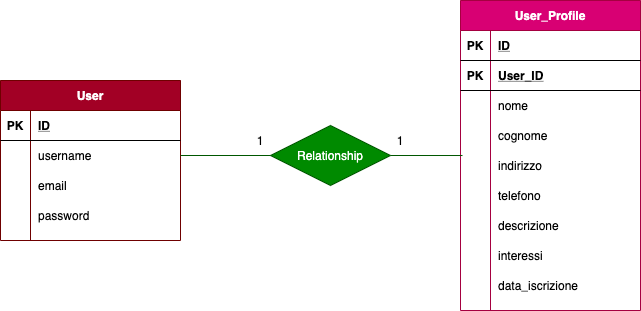

The diagram above was exported from draw.io. Its source (the exported page's mxGraphModel, read from the mxfile embedded in the PNG):
<mxGraphModel dx="325" dy="578" grid="1" gridSize="10" guides="1" tooltips="1" connect="1" arrows="1" fold="1" page="1" pageScale="1" pageWidth="827" pageHeight="1169" math="0" shadow="0">
  <root>
    <mxCell id="0" />
    <mxCell id="1" parent="0" />
    <mxCell id="2" value="User" style="shape=table;startSize=30;container=1;collapsible=1;childLayout=tableLayout;fixedRows=1;rowLines=0;fontStyle=1;align=center;resizeLast=1;fillColor=#a20025;strokeColor=#6F0000;fontColor=#ffffff;" vertex="1" parent="1">
      <mxGeometry x="60" y="120" width="180" height="160" as="geometry" />
    </mxCell>
    <mxCell id="3" value="" style="shape=partialRectangle;collapsible=0;dropTarget=0;pointerEvents=0;fillColor=none;top=0;left=0;bottom=1;right=0;points=[[0,0.5],[1,0.5]];portConstraint=eastwest;" vertex="1" parent="2">
      <mxGeometry y="30" width="180" height="30" as="geometry" />
    </mxCell>
    <mxCell id="4" value="PK" style="shape=partialRectangle;connectable=0;fillColor=none;top=0;left=0;bottom=0;right=0;fontStyle=1;overflow=hidden;" vertex="1" parent="3">
      <mxGeometry width="30" height="30" as="geometry" />
    </mxCell>
    <mxCell id="5" value="ID" style="shape=partialRectangle;connectable=0;fillColor=none;top=0;left=0;bottom=0;right=0;align=left;spacingLeft=6;fontStyle=5;overflow=hidden;" vertex="1" parent="3">
      <mxGeometry x="30" width="150" height="30" as="geometry" />
    </mxCell>
    <mxCell id="6" value="" style="shape=partialRectangle;collapsible=0;dropTarget=0;pointerEvents=0;fillColor=none;top=0;left=0;bottom=0;right=0;points=[[0,0.5],[1,0.5]];portConstraint=eastwest;" vertex="1" parent="2">
      <mxGeometry y="60" width="180" height="30" as="geometry" />
    </mxCell>
    <mxCell id="7" value="" style="shape=partialRectangle;connectable=0;fillColor=none;top=0;left=0;bottom=0;right=0;editable=1;overflow=hidden;" vertex="1" parent="6">
      <mxGeometry width="30" height="30" as="geometry" />
    </mxCell>
    <mxCell id="8" value="username" style="shape=partialRectangle;connectable=0;fillColor=none;top=0;left=0;bottom=0;right=0;align=left;spacingLeft=6;overflow=hidden;" vertex="1" parent="6">
      <mxGeometry x="30" width="150" height="30" as="geometry" />
    </mxCell>
    <mxCell id="12" value="" style="shape=partialRectangle;collapsible=0;dropTarget=0;pointerEvents=0;fillColor=none;top=0;left=0;bottom=0;right=0;points=[[0,0.5],[1,0.5]];portConstraint=eastwest;" vertex="1" parent="2">
      <mxGeometry y="90" width="180" height="30" as="geometry" />
    </mxCell>
    <mxCell id="13" value="" style="shape=partialRectangle;connectable=0;fillColor=none;top=0;left=0;bottom=0;right=0;editable=1;overflow=hidden;" vertex="1" parent="12">
      <mxGeometry width="30" height="30" as="geometry" />
    </mxCell>
    <mxCell id="14" value="email" style="shape=partialRectangle;connectable=0;fillColor=none;top=0;left=0;bottom=0;right=0;align=left;spacingLeft=6;overflow=hidden;" vertex="1" parent="12">
      <mxGeometry x="30" width="150" height="30" as="geometry" />
    </mxCell>
    <mxCell id="15" value="" style="shape=partialRectangle;collapsible=0;dropTarget=0;pointerEvents=0;fillColor=none;top=0;left=0;bottom=0;right=0;points=[[0,0.5],[1,0.5]];portConstraint=eastwest;" vertex="1" parent="2">
      <mxGeometry y="120" width="180" height="30" as="geometry" />
    </mxCell>
    <mxCell id="16" value="" style="shape=partialRectangle;connectable=0;fillColor=none;top=0;left=0;bottom=0;right=0;editable=1;overflow=hidden;" vertex="1" parent="15">
      <mxGeometry width="30" height="30" as="geometry" />
    </mxCell>
    <mxCell id="17" value="password" style="shape=partialRectangle;connectable=0;fillColor=none;top=0;left=0;bottom=0;right=0;align=left;spacingLeft=6;overflow=hidden;" vertex="1" parent="15">
      <mxGeometry x="30" width="150" height="30" as="geometry" />
    </mxCell>
    <mxCell id="18" value="User_Profile" style="shape=table;startSize=30;container=1;collapsible=1;childLayout=tableLayout;fixedRows=1;rowLines=0;fontStyle=1;align=center;resizeLast=1;fillColor=#d80073;strokeColor=#A50040;fontColor=#ffffff;" vertex="1" parent="1">
      <mxGeometry x="520" y="40" width="180" height="310" as="geometry" />
    </mxCell>
    <mxCell id="19" value="" style="shape=partialRectangle;collapsible=0;dropTarget=0;pointerEvents=0;fillColor=none;top=0;left=0;bottom=1;right=0;points=[[0,0.5],[1,0.5]];portConstraint=eastwest;" vertex="1" parent="18">
      <mxGeometry y="30" width="180" height="30" as="geometry" />
    </mxCell>
    <mxCell id="20" value="PK" style="shape=partialRectangle;connectable=0;fillColor=none;top=0;left=0;bottom=0;right=0;fontStyle=1;overflow=hidden;" vertex="1" parent="19">
      <mxGeometry width="30" height="30" as="geometry" />
    </mxCell>
    <mxCell id="21" value="ID" style="shape=partialRectangle;connectable=0;fillColor=none;top=0;left=0;bottom=0;right=0;align=left;spacingLeft=6;fontStyle=5;overflow=hidden;" vertex="1" parent="19">
      <mxGeometry x="30" width="150" height="30" as="geometry" />
    </mxCell>
    <mxCell id="32" value="" style="shape=partialRectangle;collapsible=0;dropTarget=0;pointerEvents=0;fillColor=none;top=0;left=0;bottom=1;right=0;points=[[0,0.5],[1,0.5]];portConstraint=eastwest;" vertex="1" parent="18">
      <mxGeometry y="60" width="180" height="30" as="geometry" />
    </mxCell>
    <mxCell id="33" value="PK" style="shape=partialRectangle;connectable=0;fillColor=none;top=0;left=0;bottom=0;right=0;fontStyle=1;overflow=hidden;" vertex="1" parent="32">
      <mxGeometry width="30" height="30" as="geometry" />
    </mxCell>
    <mxCell id="34" value="User_ID" style="shape=partialRectangle;connectable=0;fillColor=none;top=0;left=0;bottom=0;right=0;align=left;spacingLeft=6;fontStyle=5;overflow=hidden;" vertex="1" parent="32">
      <mxGeometry x="30" width="150" height="30" as="geometry" />
    </mxCell>
    <mxCell id="44" value="" style="shape=partialRectangle;collapsible=0;dropTarget=0;pointerEvents=0;fillColor=none;top=0;left=0;bottom=0;right=0;points=[[0,0.5],[1,0.5]];portConstraint=eastwest;" vertex="1" parent="18">
      <mxGeometry y="90" width="180" height="30" as="geometry" />
    </mxCell>
    <mxCell id="45" value="" style="shape=partialRectangle;connectable=0;fillColor=none;top=0;left=0;bottom=0;right=0;editable=1;overflow=hidden;" vertex="1" parent="44">
      <mxGeometry width="30" height="30" as="geometry" />
    </mxCell>
    <mxCell id="46" value="nome" style="shape=partialRectangle;connectable=0;fillColor=none;top=0;left=0;bottom=0;right=0;align=left;spacingLeft=6;overflow=hidden;" vertex="1" parent="44">
      <mxGeometry x="30" width="150" height="30" as="geometry" />
    </mxCell>
    <mxCell id="47" value="" style="shape=partialRectangle;collapsible=0;dropTarget=0;pointerEvents=0;fillColor=none;top=0;left=0;bottom=0;right=0;points=[[0,0.5],[1,0.5]];portConstraint=eastwest;" vertex="1" parent="18">
      <mxGeometry y="120" width="180" height="30" as="geometry" />
    </mxCell>
    <mxCell id="48" value="" style="shape=partialRectangle;connectable=0;fillColor=none;top=0;left=0;bottom=0;right=0;editable=1;overflow=hidden;" vertex="1" parent="47">
      <mxGeometry width="30" height="30" as="geometry" />
    </mxCell>
    <mxCell id="49" value="cognome" style="shape=partialRectangle;connectable=0;fillColor=none;top=0;left=0;bottom=0;right=0;align=left;spacingLeft=6;overflow=hidden;" vertex="1" parent="47">
      <mxGeometry x="30" width="150" height="30" as="geometry" />
    </mxCell>
    <mxCell id="22" value="" style="shape=partialRectangle;collapsible=0;dropTarget=0;pointerEvents=0;fillColor=none;top=0;left=0;bottom=0;right=0;points=[[0,0.5],[1,0.5]];portConstraint=eastwest;" vertex="1" parent="18">
      <mxGeometry y="150" width="180" height="30" as="geometry" />
    </mxCell>
    <mxCell id="23" value="" style="shape=partialRectangle;connectable=0;fillColor=none;top=0;left=0;bottom=0;right=0;editable=1;overflow=hidden;" vertex="1" parent="22">
      <mxGeometry width="30" height="30" as="geometry" />
    </mxCell>
    <mxCell id="24" value="indirizzo" style="shape=partialRectangle;connectable=0;fillColor=none;top=0;left=0;bottom=0;right=0;align=left;spacingLeft=6;overflow=hidden;" vertex="1" parent="22">
      <mxGeometry x="30" width="150" height="30" as="geometry" />
    </mxCell>
    <mxCell id="25" value="" style="shape=partialRectangle;collapsible=0;dropTarget=0;pointerEvents=0;fillColor=none;top=0;left=0;bottom=0;right=0;points=[[0,0.5],[1,0.5]];portConstraint=eastwest;" vertex="1" parent="18">
      <mxGeometry y="180" width="180" height="30" as="geometry" />
    </mxCell>
    <mxCell id="26" value="" style="shape=partialRectangle;connectable=0;fillColor=none;top=0;left=0;bottom=0;right=0;editable=1;overflow=hidden;" vertex="1" parent="25">
      <mxGeometry width="30" height="30" as="geometry" />
    </mxCell>
    <mxCell id="27" value="telefono" style="shape=partialRectangle;connectable=0;fillColor=none;top=0;left=0;bottom=0;right=0;align=left;spacingLeft=6;overflow=hidden;" vertex="1" parent="25">
      <mxGeometry x="30" width="150" height="30" as="geometry" />
    </mxCell>
    <mxCell id="28" value="" style="shape=partialRectangle;collapsible=0;dropTarget=0;pointerEvents=0;fillColor=none;top=0;left=0;bottom=0;right=0;points=[[0,0.5],[1,0.5]];portConstraint=eastwest;" vertex="1" parent="18">
      <mxGeometry y="210" width="180" height="30" as="geometry" />
    </mxCell>
    <mxCell id="29" value="" style="shape=partialRectangle;connectable=0;fillColor=none;top=0;left=0;bottom=0;right=0;editable=1;overflow=hidden;" vertex="1" parent="28">
      <mxGeometry width="30" height="30" as="geometry" />
    </mxCell>
    <mxCell id="30" value="descrizione" style="shape=partialRectangle;connectable=0;fillColor=none;top=0;left=0;bottom=0;right=0;align=left;spacingLeft=6;overflow=hidden;" vertex="1" parent="28">
      <mxGeometry x="30" width="150" height="30" as="geometry" />
    </mxCell>
    <mxCell id="35" value="" style="shape=partialRectangle;collapsible=0;dropTarget=0;pointerEvents=0;fillColor=none;top=0;left=0;bottom=0;right=0;points=[[0,0.5],[1,0.5]];portConstraint=eastwest;" vertex="1" parent="18">
      <mxGeometry y="240" width="180" height="30" as="geometry" />
    </mxCell>
    <mxCell id="36" value="" style="shape=partialRectangle;connectable=0;fillColor=none;top=0;left=0;bottom=0;right=0;editable=1;overflow=hidden;" vertex="1" parent="35">
      <mxGeometry width="30" height="30" as="geometry" />
    </mxCell>
    <mxCell id="37" value="interessi" style="shape=partialRectangle;connectable=0;fillColor=none;top=0;left=0;bottom=0;right=0;align=left;spacingLeft=6;overflow=hidden;" vertex="1" parent="35">
      <mxGeometry x="30" width="150" height="30" as="geometry" />
    </mxCell>
    <mxCell id="38" value="" style="shape=partialRectangle;collapsible=0;dropTarget=0;pointerEvents=0;fillColor=none;top=0;left=0;bottom=0;right=0;points=[[0,0.5],[1,0.5]];portConstraint=eastwest;" vertex="1" parent="18">
      <mxGeometry y="270" width="180" height="30" as="geometry" />
    </mxCell>
    <mxCell id="39" value="" style="shape=partialRectangle;connectable=0;fillColor=none;top=0;left=0;bottom=0;right=0;editable=1;overflow=hidden;" vertex="1" parent="38">
      <mxGeometry width="30" height="30" as="geometry" />
    </mxCell>
    <mxCell id="40" value="data_iscrizione" style="shape=partialRectangle;connectable=0;fillColor=none;top=0;left=0;bottom=0;right=0;align=left;spacingLeft=6;overflow=hidden;" vertex="1" parent="38">
      <mxGeometry x="30" width="150" height="30" as="geometry" />
    </mxCell>
    <mxCell id="55" style="edgeStyle=orthogonalEdgeStyle;rounded=0;orthogonalLoop=1;jettySize=auto;html=1;exitX=1;exitY=0.5;exitDx=0;exitDy=0;entryX=0.011;entryY=0.167;entryDx=0;entryDy=0;entryPerimeter=0;endArrow=none;endFill=0;fillColor=#008a00;strokeColor=#005700;" edge="1" parent="1" source="53" target="22">
      <mxGeometry relative="1" as="geometry" />
    </mxCell>
    <mxCell id="53" value="Relationship" style="shape=rhombus;perimeter=rhombusPerimeter;whiteSpace=wrap;html=1;align=center;fillColor=#008a00;strokeColor=#005700;fontColor=#ffffff;" vertex="1" parent="1">
      <mxGeometry x="330" y="165" width="120" height="60" as="geometry" />
    </mxCell>
    <mxCell id="54" style="edgeStyle=orthogonalEdgeStyle;rounded=0;orthogonalLoop=1;jettySize=auto;html=1;exitX=1;exitY=0.5;exitDx=0;exitDy=0;entryX=0;entryY=0.5;entryDx=0;entryDy=0;endArrow=none;endFill=0;fillColor=#008a00;strokeColor=#005700;" edge="1" parent="1" source="6" target="53">
      <mxGeometry relative="1" as="geometry" />
    </mxCell>
    <mxCell id="56" value="1" style="text;html=1;strokeColor=none;fillColor=none;align=center;verticalAlign=middle;whiteSpace=wrap;rounded=0;" vertex="1" parent="1">
      <mxGeometry x="300" y="170" width="40" height="20" as="geometry" />
    </mxCell>
    <mxCell id="57" value="1" style="text;html=1;strokeColor=none;fillColor=none;align=center;verticalAlign=middle;whiteSpace=wrap;rounded=0;" vertex="1" parent="1">
      <mxGeometry x="440" y="170" width="40" height="20" as="geometry" />
    </mxCell>
  </root>
</mxGraphModel>